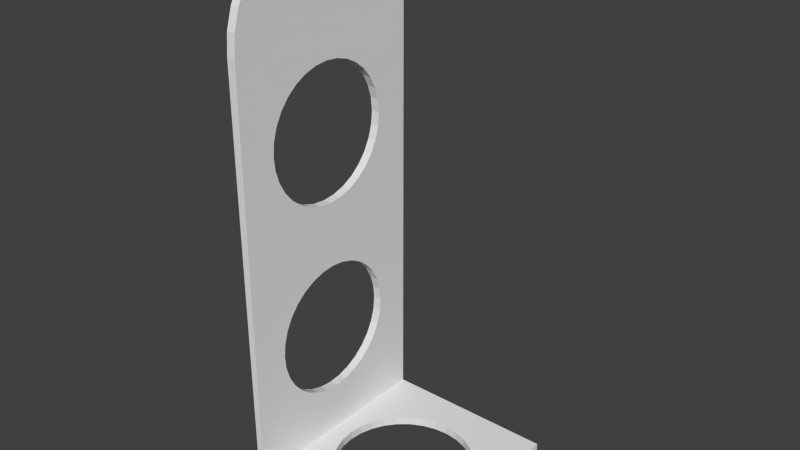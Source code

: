 # Source: Equerre.blend  (saved by Blender 2.71.0; exported with 4.5.12 LTS)
import bpy
from mathutils import Matrix  # noqa: F401  (used for matrix-valued properties, if any)

bpy.ops.wm.read_factory_settings(use_empty=True)
scene = bpy.context.scene
scene.name = 'Scene'

# ---- collections
col_collection_1 = bpy.data.collections.new('Collection 1'); scene.collection.children.link(col_collection_1)

# ---- materials (node trees are filled in below, after node groups)
mat_steel = bpy.data.materials.new('Steel')

# ---- material node trees

# ---- world
world_world = bpy.data.worlds.new('World'); scene.world = world_world
world_world.color = (0.05088, 0.05088, 0.05088)
world_world.use_sun_shadow = False
world_world.sun_shadow_jitter_overblur = 0.0
world_world.cycles.sampling_method = 'MANUAL'
world_world.cycles.sample_map_resolution = 256

# ---- meshes
me_equerre = bpy.data.meshes.new('Equerre')
me_equerre.from_pydata([(0.1, -0.12, -0.01), (0.1, 0.12, -0.01), (-0.1071, 0.12, -0.007071), (-0.07863, 4.852e-08, -0.01), (-0.07712, 0.01534, -0.01), (-0.07265, 0.03009, -0.01), (-0.06538, 0.04369, -0.01), (-0.0556, 0.0556, -0.01), (-0.04369, 0.06538, -0.01), (-0.03009, 0.07265, -0.01), (-0.01534, 0.07712, -0.01), (-5.692e-07, 0.07863, -0.01), (0.01534, 0.07712, -0.01), (0.03009, 0.07265, -0.01), (0.04369, 0.06538, -0.01), (0.0556, 0.0556, -0.01), (0.06538, 0.04369, -0.01), (0.07265, 0.03009, -0.01), (0.07712, 0.01534, -0.01), (0.07863, -2.147e-08, -0.01), (-0.1071, -0.12, -0.007071), (0.07712, -0.01534, -0.01), (0.07265, -0.03009, -0.01), (0.06538, -0.04369, -0.01), (0.0556, -0.0556, -0.01), (0.04369, -0.06538, -0.01), (0.03009, -0.07265, -0.01), (0.01534, -0.07712, -0.01), (-5.916e-07, -0.07863, -0.01), (-0.01534, -0.07712, -0.01), (-0.03009, -0.07265, -0.01), (-0.04369, -0.06538, -0.01), (-0.0556, -0.0556, -0.01), (-0.06538, -0.04369, -0.01), (-0.07265, -0.03009, -0.01), (-0.07712, -0.01534, -0.01), (-0.11, 3.489e-07, 0.05693), (-0.11, -0.01534, 0.05845), (-0.11, 0.01534, 0.05845), (-0.11, -0.03009, 0.06292), (-0.11, 0.03009, 0.06292), (-0.11, -0.04369, 0.07019), (-0.11, 0.04369, 0.07019), (-0.11, -0.0556, 0.07997), (-0.11, 0.0556, 0.07997), (-0.11, -0.06538, 0.09188), (-0.11, 0.06538, 0.09188), (-0.11, -0.07265, 0.1055), (-0.11, 0.07265, 0.1055), (-0.11, -0.07712, 0.1202), (-0.11, 0.07712, 0.1202), (-0.11, -0.07863, 0.1356), (-0.11, 0.07863, 0.1356), (-0.11, -0.07712, 0.1509), (-0.11, -0.12, 0.4802), (-0.11, 0.12, 0.4802), (-0.11, 0.07712, 0.1509), (-0.11, -0.07265, 0.1657), (-0.11, 0.07265, 0.1657), (-0.11, -0.06538, 0.1793), (-0.11, 0.06538, 0.1793), (-0.11, -0.0556, 0.1912), (-0.11, -0.07265, 0.3389), (-0.11, -0.07712, 0.3537), (-0.11, 0.07712, 0.3537), (-0.11, 0.07265, 0.3389), (-0.11, 0.0556, 0.1912), (-0.11, -0.04369, 0.201), (-0.11, -0.06538, 0.3253), (-0.11, -0.07863, 0.369), (-0.11, 0.06538, 0.3253), (-0.11, 0.07863, 0.369), (-0.11, 0.04369, 0.201), (-0.11, -0.0556, 0.3134), (-0.11, -0.07712, 0.3844), (-0.11, 0.0556, 0.3134), (-0.11, 0.07712, 0.3844), (-0.11, -0.04369, 0.3036), (-0.11, -0.07265, 0.3991), (-0.11, 0.04369, 0.3036), (-0.11, 0.07265, 0.3991), (-0.11, -0.03009, 0.2082), (-0.11, -0.03009, 0.2964), (-0.11, -0.06538, 0.4127), (-0.11, 0.03009, 0.2964), (-0.11, 0.06538, 0.4127), (-0.11, 0.0556, 0.4246), (-0.11, 0.03009, 0.2082), (-0.11, -0.01534, 0.2919), (-0.11, -0.0556, 0.4246), (-0.11, -0.04369, 0.4344), (-0.11, 0.01534, 0.2919), (-0.11, 0.04369, 0.4344), (-0.11, -0.01534, 0.2127), (-0.11, 3.489e-07, 0.2904), (-0.11, -0.03009, 0.4417), (-0.11, 0.03009, 0.4417), (-0.11, 0.01534, 0.2127), (-0.11, -0.01534, 0.4461), (-0.11, 0.01534, 0.4461), (-0.11, 2.789e-07, 0.2142), (-0.11, 2.789e-07, 0.4476), (-0.11, -0.04601, 0.5913), (-0.11, 0.04601, 0.5913), (-0.11, -0.09997, 0.547), (-0.11, 2.657e-07, 0.6004), (-0.11, 0.09997, 0.547), (-0.11, -0.08502, 0.5652), (-0.11, -0.1111, 0.5262), (-0.11, 0.02346, 0.5981), (-0.11, -0.02346, 0.5981), (-0.11, 0.08502, 0.5652), (-0.11, 0.1111, 0.5262), (-0.11, -0.0668, 0.5802), (-0.11, -0.1179, 0.5037), (-0.11, 0.0668, 0.5802), (-0.11, 0.1179, 0.5037), (0.1, -0.12, 0.0), (0.1, 0.12, 0.0), (-0.1, 0.12, 0.0), (-0.07863, 4.852e-08, 0.0), (-0.07712, 0.01534, 0.0), (-0.07265, 0.03009, 0.0), (-0.06538, 0.04369, 0.0), (-0.0556, 0.0556, 0.0), (-0.04369, 0.06538, 0.0), (-0.03009, 0.07265, 0.0), (-0.01534, 0.07712, 0.0), (-5.692e-07, 0.07863, 0.0), (0.01534, 0.07712, 0.0), (0.03009, 0.07265, 0.0), (0.04369, 0.06538, 0.0), (0.0556, 0.0556, 0.0), (0.06538, 0.04369, 0.0), (0.07265, 0.03009, 0.0), (0.07712, 0.01534, 0.0), (0.07863, -2.147e-08, 0.0), (-0.1, -0.12, 0.0), (0.07712, -0.01534, 0.0), (0.07265, -0.03009, 0.0), (0.06538, -0.04369, 0.0), (0.0556, -0.0556, 0.0), (0.04369, -0.06538, 0.0), (0.03009, -0.07265, 0.0), (0.01534, -0.07712, 0.0), (-5.916e-07, -0.07863, 0.0), (-0.01534, -0.07712, 0.0), (-0.03009, -0.07265, 0.0), (-0.04369, -0.06538, 0.0), (-0.0556, -0.0556, 0.0), (-0.06538, -0.04369, 0.0), (-0.07265, -0.03009, 0.0), (-0.07712, -0.01534, 0.0), (-0.1, 3.489e-07, 0.05693), (-0.1, -0.01534, 0.05845), (-0.1, 0.01534, 0.05845), (-0.1, -0.03009, 0.06292), (-0.1, 0.03009, 0.06292), (-0.1, -0.04369, 0.07019), (-0.1, 0.04369, 0.07019), (-0.1, -0.0556, 0.07997), (-0.1, 0.0556, 0.07997), (-0.1, -0.06538, 0.09188), (-0.1, 0.06538, 0.09188), (-0.1, -0.07265, 0.1055), (-0.1, 0.07265, 0.1055), (-0.1, -0.07712, 0.1202), (-0.1, 0.07712, 0.1202), (-0.1, -0.07863, 0.1356), (-0.1, 0.07863, 0.1356), (-0.1, -0.07712, 0.1509), (-0.1, -0.12, 0.4802), (-0.1, 0.12, 0.4802), (-0.1, 0.07712, 0.1509), (-0.1, -0.07265, 0.1657), (-0.1, 0.07265, 0.1657), (-0.1, -0.06538, 0.1793), (-0.1, 0.06538, 0.1793), (-0.1, -0.0556, 0.1912), (-0.1, -0.07265, 0.3389), (-0.1, -0.07712, 0.3537), (-0.1, 0.07712, 0.3537), (-0.1, 0.07265, 0.3389), (-0.1, 0.0556, 0.1912), (-0.1, -0.04369, 0.201), (-0.1, -0.06538, 0.3253), (-0.1, -0.07863, 0.369), (-0.1, 0.06538, 0.3253), (-0.1, 0.07863, 0.369), (-0.1, 0.04369, 0.201), (-0.1, -0.0556, 0.3134), (-0.1, -0.07712, 0.3844), (-0.1, 0.0556, 0.3134), (-0.1, 0.07712, 0.3844), (-0.1, -0.04369, 0.3036), (-0.1, -0.07265, 0.3991), (-0.1, 0.04369, 0.3036), (-0.1, 0.07265, 0.3991), (-0.1, -0.03009, 0.2082), (-0.1, -0.03009, 0.2964), (-0.1, -0.06538, 0.4127), (-0.1, 0.03009, 0.2964), (-0.1, 0.06538, 0.4127), (-0.1, 0.0556, 0.4246), (-0.1, 0.03009, 0.2082), (-0.1, -0.01534, 0.2919), (-0.1, -0.0556, 0.4246), (-0.1, -0.04369, 0.4344), (-0.1, 0.01534, 0.2919), (-0.1, 0.04369, 0.4344), (-0.1, -0.01534, 0.2127), (-0.1, 3.489e-07, 0.2904), (-0.1, -0.03009, 0.4417), (-0.1, 0.03009, 0.4417), (-0.1, 0.01534, 0.2127), (-0.1, -0.01534, 0.4461), (-0.1, 0.01534, 0.4461), (-0.1, 2.789e-07, 0.2142), (-0.1, 2.789e-07, 0.4476), (-0.1, -0.04601, 0.5913), (-0.1, 0.04601, 0.5913), (-0.1, -0.09997, 0.547), (-0.1, 2.657e-07, 0.6004), (-0.1, 0.09997, 0.547), (-0.1, -0.08502, 0.5652), (-0.1, -0.1111, 0.5262), (-0.1, 0.02346, 0.5981), (-0.1, -0.02346, 0.5981), (-0.1, 0.08502, 0.5652), (-0.1, 0.1111, 0.5262), (-0.1, -0.0668, 0.5802), (-0.1, -0.1179, 0.5037), (-0.1, 0.0668, 0.5802), (-0.1, 0.1179, 0.5037)], [], [(0, 19, 18, 17, 16, 15, 14, 13, 12, 11, 10, 9, 8, 7, 6, 5, 4, 3, 2, 1), (20, 2, 3, 35, 34, 33, 32, 31, 30, 29, 28, 27, 26, 25, 24, 23, 22, 21, 19, 0), (104, 107, 113, 102, 110, 105, 109, 103, 115, 111, 106, 112, 116, 55, 54, 114, 108), (2, 36, 38, 40, 42, 44, 46, 48, 50, 52, 56, 58, 60, 66, 72, 87, 97, 100, 94, 91, 84, 79, 75, 70, 65, 64, 71, 76, 80, 85, 86, 92, 96, 99, 55), (54, 55, 99, 101, 98, 95, 90, 89, 83, 78, 74, 69, 63, 62, 68, 73, 77, 82, 88, 94, 100, 93, 81, 67, 61, 59, 57, 53, 51, 49, 47, 45, 43, 41, 39, 37, 36, 2, 20), (118, 119, 120, 121, 122, 123, 124, 125, 126, 127, 128, 129, 130, 131, 132, 133, 134, 135, 136, 117), (117, 136, 138, 139, 140, 141, 142, 143, 144, 145, 146, 147, 148, 149, 150, 151, 152, 120, 119, 137), (225, 231, 171, 172, 233, 229, 223, 228, 232, 220, 226, 222, 227, 219, 230, 224, 221), (172, 216, 213, 209, 203, 202, 197, 193, 188, 181, 182, 187, 192, 196, 201, 208, 211, 217, 214, 204, 189, 183, 177, 175, 173, 169, 167, 165, 163, 161, 159, 157, 155, 153, 119), (137, 119, 153, 154, 156, 158, 160, 162, 164, 166, 168, 170, 174, 176, 178, 184, 198, 210, 217, 211, 205, 199, 194, 190, 185, 179, 180, 186, 191, 195, 200, 206, 207, 212, 215, 218, 216, 172, 171), (3, 4, 121, 120), (4, 5, 122, 121), (7, 8, 125, 124), (8, 9, 126, 125), (9, 10, 127, 126), (35, 3, 120, 152), (92, 86, 203, 209), (61, 67, 184, 178), (72, 66, 183, 189), (89, 90, 207, 206), (5, 6, 123, 122), (6, 7, 124, 123), (34, 35, 152, 151), (10, 11, 128, 127), (33, 34, 151, 150), (11, 12, 129, 128), (32, 33, 150, 149), (12, 13, 130, 129), (31, 32, 149, 148), (13, 14, 131, 130), (25, 26, 143, 142), (26, 27, 144, 143), (30, 31, 148, 147), (14, 15, 132, 131), (24, 25, 142, 141), (27, 28, 145, 144), (29, 30, 147, 146), (15, 16, 133, 132), (16, 17, 134, 133), (22, 23, 140, 139), (23, 24, 141, 140), (17, 18, 135, 134), (18, 19, 136, 135), (19, 21, 138, 136), (21, 22, 139, 138), (28, 29, 146, 145), (0, 1, 118, 117), (1, 2, 119, 118), (20, 0, 117, 137), (2, 55, 172, 119), (99, 96, 213, 216), (96, 92, 209, 213), (100, 97, 214, 217), (97, 87, 204, 214), (87, 72, 189, 204), (36, 37, 154, 153), (38, 36, 153, 155), (37, 39, 156, 154), (40, 38, 155, 157), (39, 41, 158, 156), (42, 40, 157, 159), (41, 43, 160, 158), (44, 42, 159, 161), (43, 45, 162, 160), (46, 44, 161, 163), (45, 47, 164, 162), (48, 46, 163, 165), (47, 49, 166, 164), (50, 48, 165, 167), (49, 51, 168, 166), (52, 50, 167, 169), (51, 53, 170, 168), (56, 52, 169, 173), (53, 57, 174, 170), (58, 56, 173, 175), (57, 59, 176, 174), (60, 58, 175, 177), (59, 61, 178, 176), (62, 63, 180, 179), (64, 65, 182, 181), (66, 60, 177, 183), (68, 62, 179, 185), (63, 69, 186, 180), (65, 70, 187, 182), (71, 64, 181, 188), (73, 68, 185, 190), (69, 74, 191, 186), (70, 75, 192, 187), (76, 71, 188, 193), (77, 73, 190, 194), (74, 78, 195, 191), (75, 79, 196, 192), (80, 76, 193, 197), (82, 77, 194, 199), (78, 83, 200, 195), (79, 84, 201, 196), (85, 80, 197, 202), (88, 82, 199, 205), (83, 89, 206, 200), (84, 91, 208, 201), (94, 88, 205, 211), (91, 94, 211, 208), (54, 20, 137, 171), (67, 81, 198, 184), (81, 93, 210, 198), (93, 100, 217, 210), (90, 95, 212, 207), (95, 98, 215, 212), (98, 101, 218, 215), (101, 99, 216, 218), (104, 108, 225, 221), (108, 114, 231, 225), (114, 54, 171, 231), (55, 116, 233, 172), (116, 112, 229, 233), (112, 106, 223, 229), (106, 111, 228, 223), (111, 115, 232, 228), (115, 103, 220, 232), (103, 109, 226, 220), (109, 105, 222, 226), (105, 110, 227, 222), (110, 102, 219, 227), (102, 113, 230, 219), (113, 107, 224, 230), (107, 104, 221, 224), (86, 85, 202, 203)])
me_equerre.materials.append(mat_steel)
me_equerre.use_remesh_preserve_volume = False
me_equerre.use_remesh_preserve_attributes = False
me_equerre.use_mirror_vertex_groups = False
me_equerre.update()

# ---- objects
ob_equerre = bpy.data.objects.new('Equerre', me_equerre)

# ---- transforms, parenting, visibility, modifiers, constraints
ob_equerre.location = (0.0, 0.0, 0.0)
ob_equerre.lineart.crease_threshold = 0.0

# ---- collection membership
col_collection_1.objects.link(ob_equerre)

# ---- scene / render settings (as saved in the file)
scene.frame_start = 1; scene.frame_end = 250; scene.frame_set(1)
scene.render.engine = 'CYCLES'
scene.render.resolution_percentage = 50
scene.render.dither_intensity = 0.0
scene.cycles.use_denoising = False
scene.cycles.samples = 10
scene.cycles.sampling_pattern = 'TABULATED_SOBOL'
scene.cycles.light_sampling_threshold = 0.0
scene.cycles.use_adaptive_sampling = False
scene.cycles.use_light_tree = False
scene.cycles.blur_glossy = 0.0
scene.cycles.volume_bounces = 1
scene.cycles.pixel_filter_type = 'GAUSSIAN'
scene.cycles.sample_clamp_indirect = 0.0
scene.view_settings.view_transform = 'Standard'
scene.unit_settings.scale_length = 0.05
bpy.context.view_layer.update()

# ---- added for rendering (the .blend has no active camera and no usable light): camera, sun
cam_auto = bpy.data.cameras.new('AutoCamera')
cam_auto.lens = 50.0
cam_auto.sensor_width = 36.0
cam_auto.clip_end = 1000.0
ob_auto_camera = bpy.data.objects.new('AutoCamera', cam_auto)
scene.collection.objects.link(ob_auto_camera)
ob_auto_camera.location = (0.63221, -0.764652, 0.804981)
ob_auto_camera.rotation_euler = (1.09748, -7.21219e-08, 0.694738)
scene.camera = ob_auto_camera
light_auto_sun = bpy.data.lights.new('AutoSun', 'SUN')
light_auto_sun.energy = 3.0
light_auto_sun.angle = 0.0523599
ob_auto_sun = bpy.data.objects.new('AutoSun', light_auto_sun)
scene.collection.objects.link(ob_auto_sun)
ob_auto_sun.rotation_euler = (0.872665, 0.174533, 0.523599)
bpy.context.view_layer.update()
